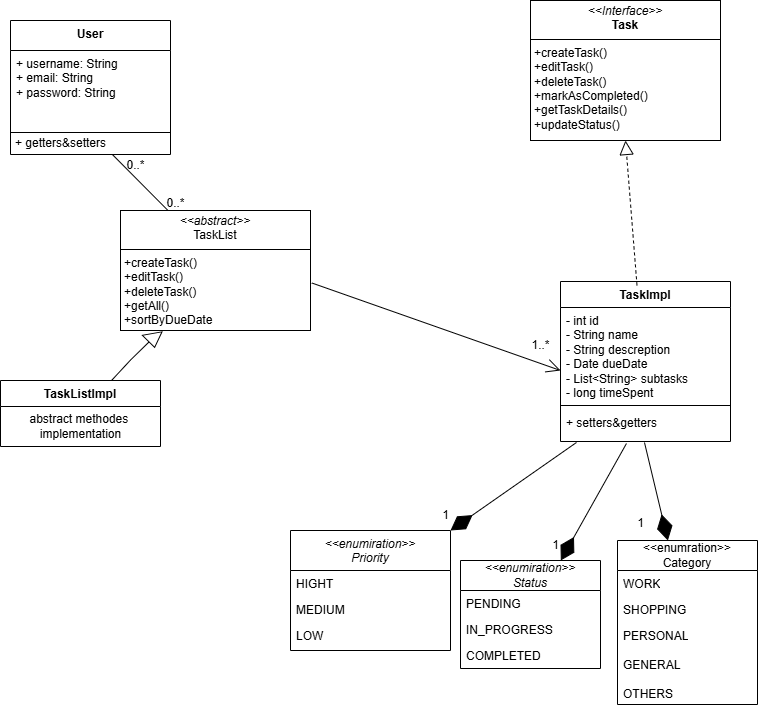

The diagram above was exported from draw.io. Its source (the exported page's mxGraphModel, read from the mxfile embedded in the PNG):
<mxGraphModel dx="1354" dy="726" grid="0" gridSize="10" guides="1" tooltips="1" connect="1" arrows="1" fold="1" page="1" pageScale="1" pageWidth="827" pageHeight="1169" math="0" shadow="0">
  <root>
    <mxCell id="WIyWlLk6GJQsqaUBKTNV-0" />
    <mxCell id="WIyWlLk6GJQsqaUBKTNV-1" parent="WIyWlLk6GJQsqaUBKTNV-0" />
    <mxCell id="zkfFHV4jXpPFQw0GAbJ--0" value="&lt;&lt;enumiration&gt;&gt;&#10;Priority" style="swimlane;fontStyle=2;align=center;verticalAlign=top;childLayout=stackLayout;horizontal=1;startSize=40;horizontalStack=0;resizeParent=1;resizeLast=0;collapsible=1;marginBottom=0;rounded=0;shadow=0;strokeWidth=1;" parent="WIyWlLk6GJQsqaUBKTNV-1" vertex="1">
      <mxGeometry x="360" y="550" width="160" height="120" as="geometry">
        <mxRectangle x="230" y="140" width="160" height="26" as="alternateBounds" />
      </mxGeometry>
    </mxCell>
    <mxCell id="zkfFHV4jXpPFQw0GAbJ--2" value="HIGHT" style="text;align=left;verticalAlign=top;spacingLeft=4;spacingRight=4;overflow=hidden;rotatable=0;points=[[0,0.5],[1,0.5]];portConstraint=eastwest;rounded=0;shadow=0;html=0;" parent="zkfFHV4jXpPFQw0GAbJ--0" vertex="1">
      <mxGeometry y="40" width="160" height="26" as="geometry" />
    </mxCell>
    <mxCell id="zkfFHV4jXpPFQw0GAbJ--1" value="MEDIUM" style="text;align=left;verticalAlign=top;spacingLeft=4;spacingRight=4;overflow=hidden;rotatable=0;points=[[0,0.5],[1,0.5]];portConstraint=eastwest;" parent="zkfFHV4jXpPFQw0GAbJ--0" vertex="1">
      <mxGeometry y="66" width="160" height="26" as="geometry" />
    </mxCell>
    <mxCell id="zkfFHV4jXpPFQw0GAbJ--3" value="LOW" style="text;align=left;verticalAlign=top;spacingLeft=4;spacingRight=4;overflow=hidden;rotatable=0;points=[[0,0.5],[1,0.5]];portConstraint=eastwest;rounded=0;shadow=0;html=0;" parent="zkfFHV4jXpPFQw0GAbJ--0" vertex="1">
      <mxGeometry y="92" width="160" height="26" as="geometry" />
    </mxCell>
    <mxCell id="6zlDqmt4OyfNZh-B4Yw3-1" value="&amp;lt;&amp;lt;enumration&amp;gt;&amp;gt;&lt;div&gt;Category&lt;/div&gt;" style="swimlane;fontStyle=0;childLayout=stackLayout;horizontal=1;startSize=30;fillColor=none;horizontalStack=0;resizeParent=1;resizeParentMax=0;resizeLast=0;collapsible=1;marginBottom=0;whiteSpace=wrap;html=1;" vertex="1" parent="WIyWlLk6GJQsqaUBKTNV-1">
      <mxGeometry x="687" y="560" width="140" height="164" as="geometry" />
    </mxCell>
    <mxCell id="6zlDqmt4OyfNZh-B4Yw3-2" value="WORK" style="text;strokeColor=none;fillColor=none;align=left;verticalAlign=top;spacingLeft=4;spacingRight=4;overflow=hidden;rotatable=0;points=[[0,0.5],[1,0.5]];portConstraint=eastwest;whiteSpace=wrap;html=1;" vertex="1" parent="6zlDqmt4OyfNZh-B4Yw3-1">
      <mxGeometry y="30" width="140" height="26" as="geometry" />
    </mxCell>
    <mxCell id="6zlDqmt4OyfNZh-B4Yw3-3" value="SHOPPING&lt;div&gt;&lt;br&gt;&lt;/div&gt;" style="text;strokeColor=none;fillColor=none;align=left;verticalAlign=top;spacingLeft=4;spacingRight=4;overflow=hidden;rotatable=0;points=[[0,0.5],[1,0.5]];portConstraint=eastwest;whiteSpace=wrap;html=1;" vertex="1" parent="6zlDqmt4OyfNZh-B4Yw3-1">
      <mxGeometry y="56" width="140" height="26" as="geometry" />
    </mxCell>
    <mxCell id="6zlDqmt4OyfNZh-B4Yw3-4" value="PERSONAL&lt;div&gt;&lt;br&gt;&lt;/div&gt;&lt;div&gt;GENERAL&amp;nbsp;&lt;/div&gt;&lt;div&gt;&lt;br&gt;&lt;/div&gt;&lt;div&gt;OTHERS&lt;/div&gt;" style="text;strokeColor=none;fillColor=none;align=left;verticalAlign=top;spacingLeft=4;spacingRight=4;overflow=hidden;rotatable=0;points=[[0,0.5],[1,0.5]];portConstraint=eastwest;whiteSpace=wrap;html=1;" vertex="1" parent="6zlDqmt4OyfNZh-B4Yw3-1">
      <mxGeometry y="82" width="140" height="82" as="geometry" />
    </mxCell>
    <mxCell id="6zlDqmt4OyfNZh-B4Yw3-5" value="&lt;span style=&quot;font-style: italic; text-wrap-mode: nowrap;&quot;&gt;&amp;lt;&amp;lt;enumiration&amp;gt;&amp;gt;&lt;/span&gt;&lt;br style=&quot;padding: 0px; margin: 0px; font-style: italic; text-wrap-mode: nowrap;&quot;&gt;&lt;span style=&quot;text-wrap-mode: nowrap;&quot;&gt;&lt;i&gt;Status&lt;/i&gt;&lt;/span&gt;" style="swimlane;fontStyle=0;childLayout=stackLayout;horizontal=1;startSize=30;fillColor=none;horizontalStack=0;resizeParent=1;resizeParentMax=0;resizeLast=0;collapsible=1;marginBottom=0;whiteSpace=wrap;html=1;" vertex="1" parent="WIyWlLk6GJQsqaUBKTNV-1">
      <mxGeometry x="530" y="580" width="140" height="108" as="geometry" />
    </mxCell>
    <mxCell id="6zlDqmt4OyfNZh-B4Yw3-6" value="PENDING" style="text;strokeColor=none;fillColor=none;align=left;verticalAlign=top;spacingLeft=4;spacingRight=4;overflow=hidden;rotatable=0;points=[[0,0.5],[1,0.5]];portConstraint=eastwest;whiteSpace=wrap;html=1;" vertex="1" parent="6zlDqmt4OyfNZh-B4Yw3-5">
      <mxGeometry y="30" width="140" height="26" as="geometry" />
    </mxCell>
    <mxCell id="6zlDqmt4OyfNZh-B4Yw3-7" value="IN_PROGRESS" style="text;strokeColor=none;fillColor=none;align=left;verticalAlign=top;spacingLeft=4;spacingRight=4;overflow=hidden;rotatable=0;points=[[0,0.5],[1,0.5]];portConstraint=eastwest;whiteSpace=wrap;html=1;" vertex="1" parent="6zlDqmt4OyfNZh-B4Yw3-5">
      <mxGeometry y="56" width="140" height="26" as="geometry" />
    </mxCell>
    <mxCell id="6zlDqmt4OyfNZh-B4Yw3-8" value="COMPLETED&lt;div&gt;&lt;br&gt;&lt;/div&gt;" style="text;strokeColor=none;fillColor=none;align=left;verticalAlign=top;spacingLeft=4;spacingRight=4;overflow=hidden;rotatable=0;points=[[0,0.5],[1,0.5]];portConstraint=eastwest;whiteSpace=wrap;html=1;" vertex="1" parent="6zlDqmt4OyfNZh-B4Yw3-5">
      <mxGeometry y="82" width="140" height="26" as="geometry" />
    </mxCell>
    <mxCell id="6zlDqmt4OyfNZh-B4Yw3-9" value="&lt;p style=&quot;margin:0px;margin-top:4px;text-align:center;&quot;&gt;&lt;i&gt;&amp;lt;&amp;lt;Interface&amp;gt;&amp;gt;&lt;/i&gt;&lt;br&gt;&lt;b&gt;Task&lt;/b&gt;&lt;/p&gt;&lt;hr size=&quot;1&quot; style=&quot;border-style:solid;&quot;&gt;&lt;p style=&quot;margin:0px;margin-left:4px;&quot;&gt;+createTask()&lt;/p&gt;&lt;p style=&quot;margin:0px;margin-left:4px;&quot;&gt;+editTask()&lt;/p&gt;&lt;p style=&quot;margin:0px;margin-left:4px;&quot;&gt;+deleteTask()&lt;/p&gt;&lt;p style=&quot;margin:0px;margin-left:4px;&quot;&gt;+markAsCompleted()&lt;/p&gt;&lt;p style=&quot;margin:0px;margin-left:4px;&quot;&gt;+getTaskDetails()&lt;/p&gt;&lt;p style=&quot;margin:0px;margin-left:4px;&quot;&gt;+updateStatus()&lt;/p&gt;" style="verticalAlign=top;align=left;overflow=fill;html=1;whiteSpace=wrap;" vertex="1" parent="WIyWlLk6GJQsqaUBKTNV-1">
      <mxGeometry x="600" y="20" width="190" height="140" as="geometry" />
    </mxCell>
    <mxCell id="6zlDqmt4OyfNZh-B4Yw3-10" value="TaskImpl&lt;div&gt;&lt;br&gt;&lt;/div&gt;" style="swimlane;fontStyle=1;align=center;verticalAlign=top;childLayout=stackLayout;horizontal=1;startSize=26;horizontalStack=0;resizeParent=1;resizeParentMax=0;resizeLast=0;collapsible=1;marginBottom=0;whiteSpace=wrap;html=1;" vertex="1" parent="WIyWlLk6GJQsqaUBKTNV-1">
      <mxGeometry x="630" y="301" width="170" height="160" as="geometry" />
    </mxCell>
    <mxCell id="6zlDqmt4OyfNZh-B4Yw3-11" value="- int id&lt;div&gt;- String name&lt;/div&gt;&lt;div&gt;- String descreption&lt;/div&gt;&lt;div&gt;- Date dueDate&lt;/div&gt;&lt;div&gt;- List&amp;lt;String&amp;gt; subtasks&lt;/div&gt;&lt;div&gt;- long timeSpent&lt;/div&gt;&lt;div&gt;&lt;br&gt;&lt;/div&gt;" style="text;strokeColor=none;fillColor=none;align=left;verticalAlign=top;spacingLeft=4;spacingRight=4;overflow=hidden;rotatable=0;points=[[0,0.5],[1,0.5]];portConstraint=eastwest;whiteSpace=wrap;html=1;" vertex="1" parent="6zlDqmt4OyfNZh-B4Yw3-10">
      <mxGeometry y="26" width="170" height="94" as="geometry" />
    </mxCell>
    <mxCell id="6zlDqmt4OyfNZh-B4Yw3-12" value="" style="line;strokeWidth=1;fillColor=none;align=left;verticalAlign=middle;spacingTop=-1;spacingLeft=3;spacingRight=3;rotatable=0;labelPosition=right;points=[];portConstraint=eastwest;strokeColor=inherit;" vertex="1" parent="6zlDqmt4OyfNZh-B4Yw3-10">
      <mxGeometry y="120" width="170" height="8" as="geometry" />
    </mxCell>
    <mxCell id="6zlDqmt4OyfNZh-B4Yw3-13" value="+ setters&amp;amp;getters" style="text;strokeColor=none;fillColor=none;align=left;verticalAlign=top;spacingLeft=4;spacingRight=4;overflow=hidden;rotatable=0;points=[[0,0.5],[1,0.5]];portConstraint=eastwest;whiteSpace=wrap;html=1;" vertex="1" parent="6zlDqmt4OyfNZh-B4Yw3-10">
      <mxGeometry y="128" width="170" height="32" as="geometry" />
    </mxCell>
    <mxCell id="6zlDqmt4OyfNZh-B4Yw3-22" value="" style="endArrow=diamondThin;endFill=1;endSize=24;html=1;rounded=0;exitX=0.494;exitY=1.031;exitDx=0;exitDy=0;exitPerimeter=0;" edge="1" parent="WIyWlLk6GJQsqaUBKTNV-1" source="6zlDqmt4OyfNZh-B4Yw3-13" target="6zlDqmt4OyfNZh-B4Yw3-1">
      <mxGeometry width="160" relative="1" as="geometry">
        <mxPoint x="620" y="580" as="sourcePoint" />
        <mxPoint x="780" y="580" as="targetPoint" />
      </mxGeometry>
    </mxCell>
    <mxCell id="6zlDqmt4OyfNZh-B4Yw3-23" value="" style="endArrow=diamondThin;endFill=1;endSize=24;html=1;rounded=0;exitX=0.388;exitY=1.063;exitDx=0;exitDy=0;exitPerimeter=0;" edge="1" parent="WIyWlLk6GJQsqaUBKTNV-1" source="6zlDqmt4OyfNZh-B4Yw3-13" target="6zlDqmt4OyfNZh-B4Yw3-5">
      <mxGeometry width="160" relative="1" as="geometry">
        <mxPoint x="620" y="580" as="sourcePoint" />
        <mxPoint x="780" y="580" as="targetPoint" />
      </mxGeometry>
    </mxCell>
    <mxCell id="6zlDqmt4OyfNZh-B4Yw3-25" value="" style="endArrow=diamondThin;endFill=1;endSize=24;html=1;rounded=0;exitX=0.094;exitY=1.031;exitDx=0;exitDy=0;exitPerimeter=0;entryX=1;entryY=0;entryDx=0;entryDy=0;" edge="1" parent="WIyWlLk6GJQsqaUBKTNV-1" source="6zlDqmt4OyfNZh-B4Yw3-13" target="zkfFHV4jXpPFQw0GAbJ--0">
      <mxGeometry width="160" relative="1" as="geometry">
        <mxPoint x="620" y="580" as="sourcePoint" />
        <mxPoint x="780" y="580" as="targetPoint" />
      </mxGeometry>
    </mxCell>
    <mxCell id="6zlDqmt4OyfNZh-B4Yw3-26" value="" style="endArrow=block;dashed=1;endFill=0;endSize=12;html=1;rounded=0;exitX=0.45;exitY=0.024;exitDx=0;exitDy=0;exitPerimeter=0;entryX=0.5;entryY=1;entryDx=0;entryDy=0;" edge="1" parent="WIyWlLk6GJQsqaUBKTNV-1" source="6zlDqmt4OyfNZh-B4Yw3-10" target="6zlDqmt4OyfNZh-B4Yw3-9">
      <mxGeometry width="160" relative="1" as="geometry">
        <mxPoint x="600" y="490" as="sourcePoint" />
        <mxPoint x="760" y="490" as="targetPoint" />
        <Array as="points" />
      </mxGeometry>
    </mxCell>
    <mxCell id="6zlDqmt4OyfNZh-B4Yw3-27" value="1" style="text;html=1;align=center;verticalAlign=middle;resizable=0;points=[];autosize=1;strokeColor=none;fillColor=none;" vertex="1" parent="WIyWlLk6GJQsqaUBKTNV-1">
      <mxGeometry x="500" y="520" width="30" height="30" as="geometry" />
    </mxCell>
    <mxCell id="6zlDqmt4OyfNZh-B4Yw3-28" value="1" style="text;html=1;align=center;verticalAlign=middle;resizable=0;points=[];autosize=1;strokeColor=none;fillColor=none;" vertex="1" parent="WIyWlLk6GJQsqaUBKTNV-1">
      <mxGeometry x="610" y="550" width="30" height="30" as="geometry" />
    </mxCell>
    <mxCell id="6zlDqmt4OyfNZh-B4Yw3-29" value="1" style="text;html=1;align=center;verticalAlign=middle;resizable=0;points=[];autosize=1;strokeColor=none;fillColor=none;" vertex="1" parent="WIyWlLk6GJQsqaUBKTNV-1">
      <mxGeometry x="695" y="528" width="30" height="30" as="geometry" />
    </mxCell>
    <mxCell id="6zlDqmt4OyfNZh-B4Yw3-35" value="&lt;p style=&quot;margin:0px;margin-top:4px;text-align:center;&quot;&gt;&lt;i&gt;&amp;lt;&amp;lt;abstract&amp;gt;&amp;gt;&lt;/i&gt;&lt;br&gt;TaskList&lt;/p&gt;&lt;hr size=&quot;1&quot; style=&quot;border-style:solid;&quot;&gt;&lt;p style=&quot;margin: 0px 0px 0px 4px;&quot;&gt;+createTask()&lt;/p&gt;&lt;p style=&quot;margin: 0px 0px 0px 4px;&quot;&gt;+editTask()&lt;/p&gt;&lt;p style=&quot;margin:0px;margin-left:4px;&quot;&gt;&lt;span style=&quot;background-color: transparent; color: light-dark(rgb(0, 0, 0), rgb(255, 255, 255));&quot;&gt;+deleteTask()&lt;/span&gt;&lt;/p&gt;&lt;p style=&quot;margin:0px;margin-left:4px;&quot;&gt;&lt;span style=&quot;background-color: transparent; color: light-dark(rgb(0, 0, 0), rgb(255, 255, 255));&quot;&gt;+getAll()&lt;/span&gt;&lt;/p&gt;&lt;p style=&quot;margin:0px;margin-left:4px;&quot;&gt;&lt;span style=&quot;background-color: transparent; color: light-dark(rgb(0, 0, 0), rgb(255, 255, 255));&quot;&gt;+sortByDueDate&lt;/span&gt;&lt;/p&gt;" style="verticalAlign=top;align=left;overflow=fill;html=1;whiteSpace=wrap;" vertex="1" parent="WIyWlLk6GJQsqaUBKTNV-1">
      <mxGeometry x="190" y="230" width="190" height="120" as="geometry" />
    </mxCell>
    <mxCell id="6zlDqmt4OyfNZh-B4Yw3-36" value="" style="endArrow=open;endFill=1;endSize=12;html=1;rounded=0;exitX=1.007;exitY=0.604;exitDx=0;exitDy=0;exitPerimeter=0;" edge="1" parent="WIyWlLk6GJQsqaUBKTNV-1" source="6zlDqmt4OyfNZh-B4Yw3-35">
      <mxGeometry width="160" relative="1" as="geometry">
        <mxPoint x="470" y="390" as="sourcePoint" />
        <mxPoint x="630" y="390" as="targetPoint" />
      </mxGeometry>
    </mxCell>
    <mxCell id="6zlDqmt4OyfNZh-B4Yw3-37" value="1..*" style="text;html=1;align=center;verticalAlign=middle;resizable=0;points=[];autosize=1;strokeColor=none;fillColor=none;" vertex="1" parent="WIyWlLk6GJQsqaUBKTNV-1">
      <mxGeometry x="590" y="350" width="40" height="30" as="geometry" />
    </mxCell>
    <mxCell id="6zlDqmt4OyfNZh-B4Yw3-42" value="TaskListImpl" style="swimlane;fontStyle=1;align=center;verticalAlign=top;childLayout=stackLayout;horizontal=1;startSize=26;horizontalStack=0;resizeParent=1;resizeParentMax=0;resizeLast=0;collapsible=1;marginBottom=0;whiteSpace=wrap;html=1;" vertex="1" parent="WIyWlLk6GJQsqaUBKTNV-1">
      <mxGeometry x="70" y="400" width="160" height="66" as="geometry" />
    </mxCell>
    <mxCell id="6zlDqmt4OyfNZh-B4Yw3-51" value="abstract methodes&amp;nbsp;&lt;div&gt;implementation&lt;/div&gt;" style="text;html=1;align=center;verticalAlign=middle;resizable=0;points=[];autosize=1;strokeColor=none;fillColor=none;" vertex="1" parent="6zlDqmt4OyfNZh-B4Yw3-42">
      <mxGeometry y="26" width="160" height="40" as="geometry" />
    </mxCell>
    <mxCell id="6zlDqmt4OyfNZh-B4Yw3-48" value="" style="endArrow=none;html=1;rounded=0;exitX=0.694;exitY=0.005;exitDx=0;exitDy=0;exitPerimeter=0;" edge="1" parent="WIyWlLk6GJQsqaUBKTNV-1">
      <mxGeometry width="50" height="50" relative="1" as="geometry">
        <mxPoint x="181.04000000000002" y="400" as="sourcePoint" />
        <mxPoint x="220" y="360" as="targetPoint" />
        <Array as="points">
          <mxPoint x="200" y="379.57" />
        </Array>
      </mxGeometry>
    </mxCell>
    <mxCell id="6zlDqmt4OyfNZh-B4Yw3-49" value="" style="triangle;whiteSpace=wrap;html=1;rotation=80;" vertex="1" parent="WIyWlLk6GJQsqaUBKTNV-1">
      <mxGeometry x="215.87" y="350" width="14.13" height="20" as="geometry" />
    </mxCell>
    <mxCell id="6zlDqmt4OyfNZh-B4Yw3-53" value="User" style="swimlane;fontStyle=1;align=center;verticalAlign=top;childLayout=stackLayout;horizontal=1;startSize=30;horizontalStack=0;resizeParent=1;resizeParentMax=0;resizeLast=0;collapsible=1;marginBottom=0;whiteSpace=wrap;html=1;" vertex="1" parent="WIyWlLk6GJQsqaUBKTNV-1">
      <mxGeometry x="80" y="40" width="160" height="134" as="geometry" />
    </mxCell>
    <mxCell id="6zlDqmt4OyfNZh-B4Yw3-54" value="+ username: String&lt;div&gt;+ email: String&lt;/div&gt;&lt;div&gt;+ password: String&lt;/div&gt;" style="text;strokeColor=none;fillColor=none;align=left;verticalAlign=top;spacingLeft=4;spacingRight=4;overflow=hidden;rotatable=0;points=[[0,0.5],[1,0.5]];portConstraint=eastwest;whiteSpace=wrap;html=1;" vertex="1" parent="6zlDqmt4OyfNZh-B4Yw3-53">
      <mxGeometry y="30" width="160" height="60" as="geometry" />
    </mxCell>
    <mxCell id="6zlDqmt4OyfNZh-B4Yw3-55" value="" style="line;strokeWidth=1;fillColor=none;align=left;verticalAlign=middle;spacingTop=-1;spacingLeft=3;spacingRight=3;rotatable=0;labelPosition=right;points=[];portConstraint=eastwest;strokeColor=inherit;" vertex="1" parent="6zlDqmt4OyfNZh-B4Yw3-53">
      <mxGeometry y="90" width="160" height="44" as="geometry" />
    </mxCell>
    <mxCell id="6zlDqmt4OyfNZh-B4Yw3-57" value="+ getters&amp;amp;setters" style="text;html=1;align=center;verticalAlign=middle;resizable=0;points=[];autosize=1;strokeColor=none;fillColor=none;" vertex="1" parent="WIyWlLk6GJQsqaUBKTNV-1">
      <mxGeometry x="75" y="148" width="110" height="30" as="geometry" />
    </mxCell>
    <mxCell id="6zlDqmt4OyfNZh-B4Yw3-59" value="" style="endArrow=none;html=1;rounded=0;exitX=0.25;exitY=0;exitDx=0;exitDy=0;" edge="1" parent="WIyWlLk6GJQsqaUBKTNV-1" source="6zlDqmt4OyfNZh-B4Yw3-35" target="6zlDqmt4OyfNZh-B4Yw3-55">
      <mxGeometry width="50" height="50" relative="1" as="geometry">
        <mxPoint x="350" y="290" as="sourcePoint" />
        <mxPoint x="400" y="240" as="targetPoint" />
      </mxGeometry>
    </mxCell>
    <mxCell id="6zlDqmt4OyfNZh-B4Yw3-60" value="0..*" style="text;html=1;align=center;verticalAlign=middle;resizable=0;points=[];autosize=1;strokeColor=none;fillColor=none;" vertex="1" parent="WIyWlLk6GJQsqaUBKTNV-1">
      <mxGeometry x="185" y="170" width="40" height="30" as="geometry" />
    </mxCell>
    <mxCell id="6zlDqmt4OyfNZh-B4Yw3-61" value="0..*" style="text;html=1;align=center;verticalAlign=middle;resizable=0;points=[];autosize=1;strokeColor=none;fillColor=none;" vertex="1" parent="WIyWlLk6GJQsqaUBKTNV-1">
      <mxGeometry x="225" y="208" width="40" height="30" as="geometry" />
    </mxCell>
  </root>
</mxGraphModel>